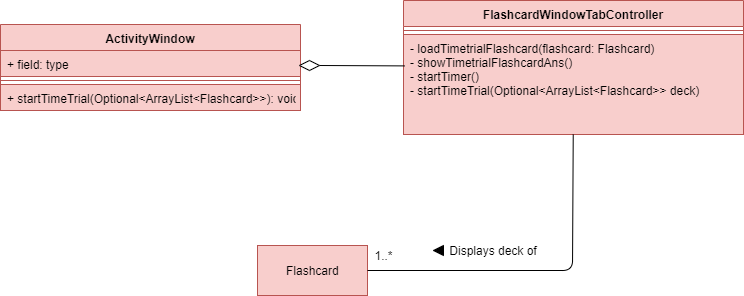

The diagram above was exported from draw.io. Its source (the exported page's mxGraphModel, read from the mxfile embedded in the PNG):
<mxGraphModel dx="922" dy="574" grid="1" gridSize="10" guides="1" tooltips="1" connect="1" arrows="1" fold="1" page="1" pageScale="1" pageWidth="850" pageHeight="1100" math="0" shadow="0">
  <root>
    <mxCell id="0" />
    <mxCell id="1" parent="0" />
    <mxCell id="aypSakk6bctL9NxhGwMq-1" value="FlashcardWindowTabController" style="swimlane;fontStyle=1;align=center;verticalAlign=top;childLayout=stackLayout;horizontal=1;startSize=26;horizontalStack=0;resizeParent=1;resizeParentMax=0;resizeLast=0;collapsible=1;marginBottom=0;fillColor=#f8cecc;strokeColor=#b85450;" parent="1" vertex="1">
      <mxGeometry x="453" y="80" width="340" height="134" as="geometry" />
    </mxCell>
    <mxCell id="aypSakk6bctL9NxhGwMq-3" value="" style="line;strokeWidth=1;fillColor=#f8cecc;align=left;verticalAlign=middle;spacingTop=-1;spacingLeft=3;spacingRight=3;rotatable=0;labelPosition=right;points=[];portConstraint=eastwest;strokeColor=#b85450;" parent="aypSakk6bctL9NxhGwMq-1" vertex="1">
      <mxGeometry y="26" width="340" height="8" as="geometry" />
    </mxCell>
    <mxCell id="aypSakk6bctL9NxhGwMq-4" value="- loadTimetrialFlashcard(flashcard: Flashcard)&#10;- showTimetrialFlashcardAns()&#10;- startTimer()&#10;- startTimeTrial(Optional&lt;ArrayList&lt;Flashcard&gt;&gt; deck)" style="text;strokeColor=#b85450;fillColor=#f8cecc;align=left;verticalAlign=top;spacingLeft=4;spacingRight=4;overflow=hidden;rotatable=0;points=[[0,0.5],[1,0.5]];portConstraint=eastwest;" parent="aypSakk6bctL9NxhGwMq-1" vertex="1">
      <mxGeometry y="34" width="340" height="100" as="geometry" />
    </mxCell>
    <mxCell id="aypSakk6bctL9NxhGwMq-13" value="ActivityWindow" style="swimlane;fontStyle=1;align=center;verticalAlign=top;childLayout=stackLayout;horizontal=1;startSize=26;horizontalStack=0;resizeParent=1;resizeParentMax=0;resizeLast=0;collapsible=1;marginBottom=0;fillColor=#f8cecc;strokeColor=#b85450;" parent="1" vertex="1">
      <mxGeometry x="50" y="104" width="300" height="86" as="geometry" />
    </mxCell>
    <mxCell id="aypSakk6bctL9NxhGwMq-14" value="+ field: type" style="text;strokeColor=#b85450;fillColor=#f8cecc;align=left;verticalAlign=top;spacingLeft=4;spacingRight=4;overflow=hidden;rotatable=0;points=[[0,0.5],[1,0.5]];portConstraint=eastwest;" parent="aypSakk6bctL9NxhGwMq-13" vertex="1">
      <mxGeometry y="26" width="300" height="26" as="geometry" />
    </mxCell>
    <mxCell id="aypSakk6bctL9NxhGwMq-15" value="" style="line;strokeWidth=1;fillColor=#f8cecc;align=left;verticalAlign=middle;spacingTop=-1;spacingLeft=3;spacingRight=3;rotatable=0;labelPosition=right;points=[];portConstraint=eastwest;strokeColor=#b85450;" parent="aypSakk6bctL9NxhGwMq-13" vertex="1">
      <mxGeometry y="52" width="300" height="8" as="geometry" />
    </mxCell>
    <mxCell id="aypSakk6bctL9NxhGwMq-16" value="+ startTimeTrial(Optional&lt;ArrayList&lt;Flashcard&gt;&gt;): void" style="text;strokeColor=#b85450;fillColor=#f8cecc;align=left;verticalAlign=top;spacingLeft=4;spacingRight=4;overflow=hidden;rotatable=0;points=[[0,0.5],[1,0.5]];portConstraint=eastwest;" parent="aypSakk6bctL9NxhGwMq-13" vertex="1">
      <mxGeometry y="60" width="300" height="26" as="geometry" />
    </mxCell>
    <mxCell id="aypSakk6bctL9NxhGwMq-21" value="Flashcard" style="html=1;fillColor=#f8cecc;strokeColor=#b85450;" parent="1" vertex="1">
      <mxGeometry x="307" y="325" width="110" height="50" as="geometry" />
    </mxCell>
    <mxCell id="aypSakk6bctL9NxhGwMq-30" value="" style="rhombus;whiteSpace=wrap;html=1;" parent="1" vertex="1">
      <mxGeometry x="349" y="140" width="20" height="10" as="geometry" />
    </mxCell>
    <mxCell id="aypSakk6bctL9NxhGwMq-33" value="" style="endArrow=none;html=1;exitX=1;exitY=0.5;exitDx=0;exitDy=0;entryX=0.003;entryY=0.314;entryDx=0;entryDy=0;entryPerimeter=0;" parent="1" source="aypSakk6bctL9NxhGwMq-30" target="aypSakk6bctL9NxhGwMq-4" edge="1">
      <mxGeometry width="50" height="50" relative="1" as="geometry">
        <mxPoint x="370" y="280" as="sourcePoint" />
        <mxPoint x="449" y="135" as="targetPoint" />
      </mxGeometry>
    </mxCell>
    <mxCell id="aypSakk6bctL9NxhGwMq-34" value="" style="endArrow=none;html=1;exitX=1;exitY=0.5;exitDx=0;exitDy=0;" parent="1" source="aypSakk6bctL9NxhGwMq-21" target="aypSakk6bctL9NxhGwMq-4" edge="1">
      <mxGeometry width="50" height="50" relative="1" as="geometry">
        <mxPoint x="510" y="360" as="sourcePoint" />
        <mxPoint x="450" y="340" as="targetPoint" />
        <Array as="points">
          <mxPoint x="622" y="350" />
        </Array>
      </mxGeometry>
    </mxCell>
    <mxCell id="aypSakk6bctL9NxhGwMq-38" value="" style="triangle;whiteSpace=wrap;html=1;rotation=-180;fillColor=#000000;" parent="1" vertex="1">
      <mxGeometry x="483" y="325" width="10" height="10" as="geometry" />
    </mxCell>
    <mxCell id="aypSakk6bctL9NxhGwMq-41" value="Displays deck of" style="text;html=1;strokeColor=none;fillColor=none;align=center;verticalAlign=middle;whiteSpace=wrap;rounded=0;" parent="1" vertex="1">
      <mxGeometry x="493" y="320" width="100" height="20" as="geometry" />
    </mxCell>
    <mxCell id="aypSakk6bctL9NxhGwMq-42" value="1..*" style="text;html=1;strokeColor=none;fillColor=none;align=center;verticalAlign=middle;whiteSpace=wrap;rounded=0;" parent="1" vertex="1">
      <mxGeometry x="413" y="325" width="40" height="20" as="geometry" />
    </mxCell>
  </root>
</mxGraphModel>